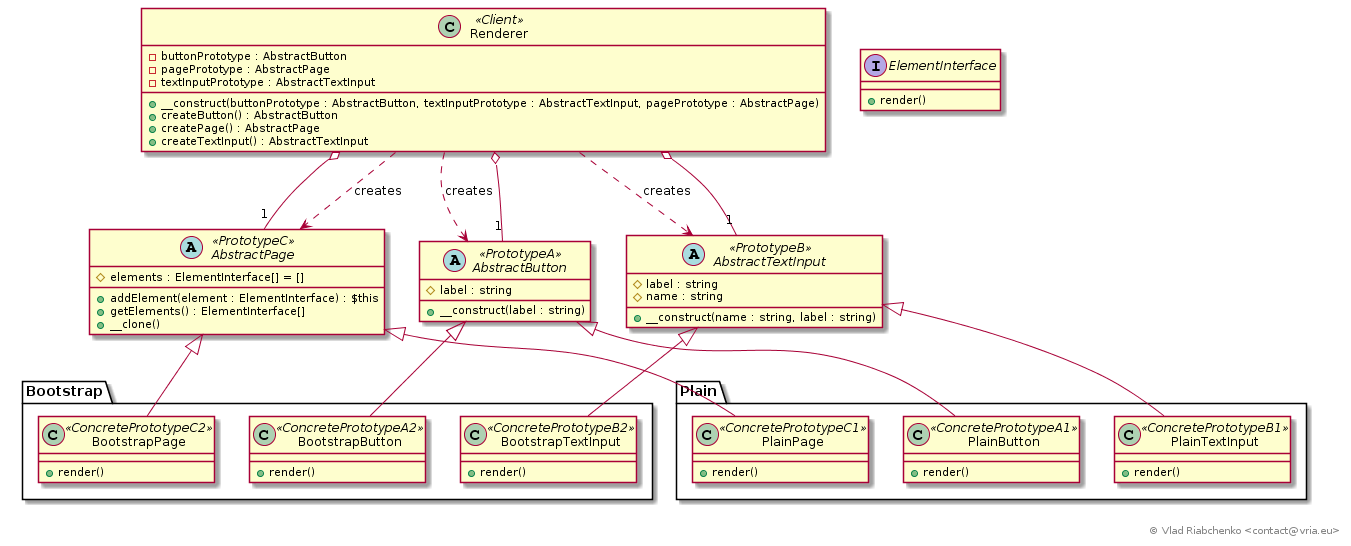

The diagram above was rendered by PlantUML. Its source (embedded in the PNG):
@startuml
interface ElementInterface {
    +render()
}

abstract class AbstractButton << PrototypeA >> {
    #label : string
    +__construct(label : string)
}

abstract class AbstractTextInput << PrototypeB >> {
    #label : string
    #name : string
    +__construct(name : string, label : string)
}

abstract class AbstractPage << PrototypeC >> {
    #elements : ElementInterface[] = []
    +addElement(element : ElementInterface) : $this
    +getElements() : ElementInterface[]
    +__clone()
}

class Renderer << Client >> {
    -buttonPrototype : AbstractButton
    -pagePrototype : AbstractPage
    -textInputPrototype : AbstractTextInput
    +__construct(buttonPrototype : AbstractButton, textInputPrototype : AbstractTextInput, pagePrototype : AbstractPage)
	+createButton() : AbstractButton
    +createPage() : AbstractPage
    +createTextInput() : AbstractTextInput
}

class Plain.PlainButton << ConcretePrototypeA1 >> {
    +render()
}

class Plain.PlainTextInput << ConcretePrototypeB1 >> {
    +render()
}

class Plain.PlainPage << ConcretePrototypeC1 >> {
    +render()
}

class Bootstrap.BootstrapButton << ConcretePrototypeA2 >> {
    +render()
}

class Bootstrap.BootstrapTextInput << ConcretePrototypeB2 >> {
    +render()
}

class Bootstrap.BootstrapPage << ConcretePrototypeC2 >> {
    +render()
}

"Plain.PlainButton" -up-|> AbstractButton
"Plain.PlainTextInput" -up-|> AbstractTextInput
"Plain.PlainPage" -up-|> AbstractPage

"Bootstrap.BootstrapButton" -up-|> AbstractButton
"Bootstrap.BootstrapTextInput" -up-|> AbstractTextInput
"Bootstrap.BootstrapPage" -up-|> AbstractPage

Renderer o-right- "1" AbstractButton
Renderer .right.> AbstractButton : creates

Renderer o-right- "1" AbstractTextInput
Renderer .right.> AbstractTextInput : creates

Renderer o-down- "1" AbstractPage
Renderer .down.> AbstractPage : creates


right footer © Vlad Riabchenko <contact@vria.eu>
@enduml